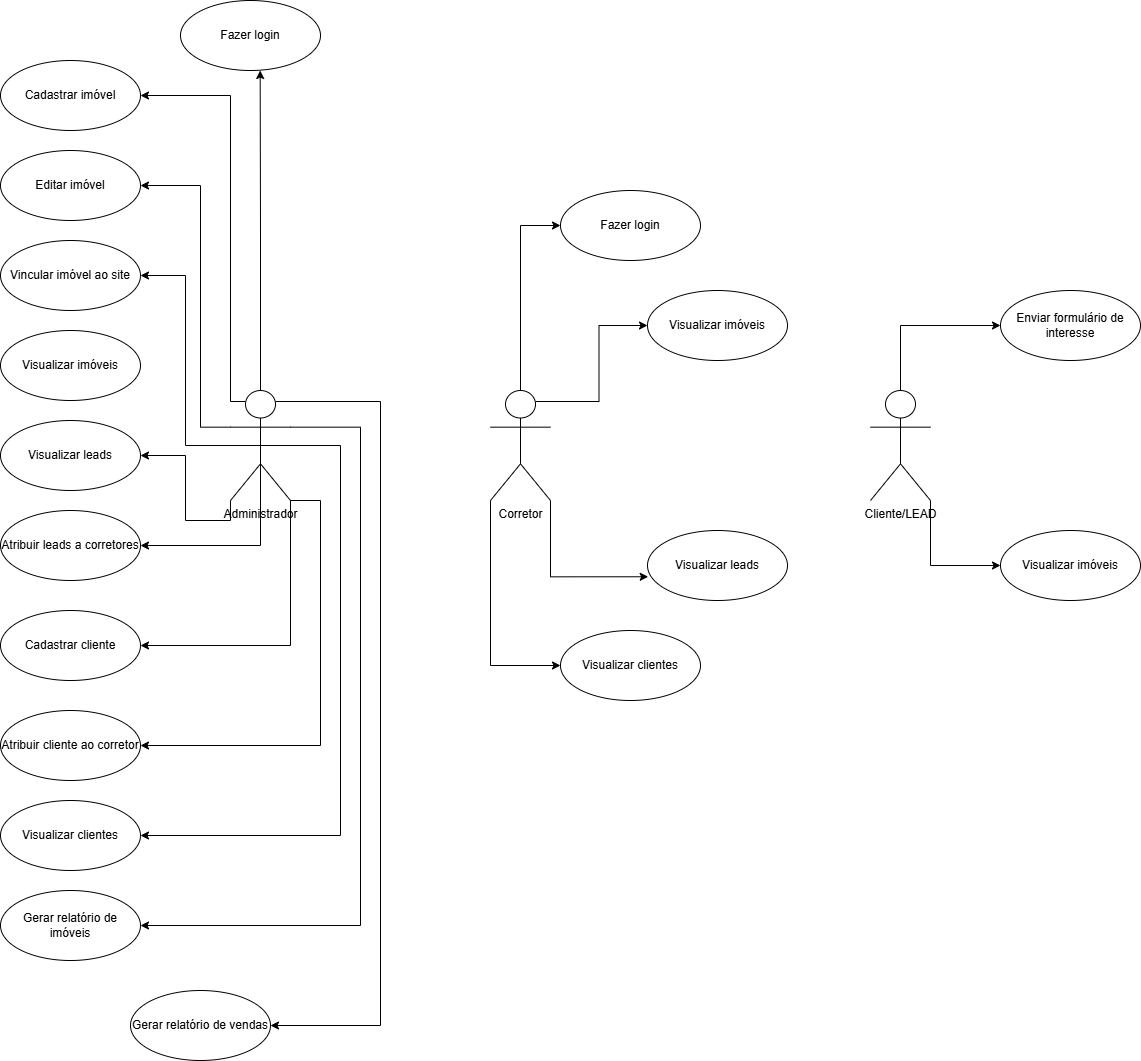

The diagram above was exported from draw.io. Its source (the exported page's mxGraphModel, read from the mxfile embedded in the PNG):
<mxGraphModel dx="2377" dy="1238" grid="1" gridSize="10" guides="1" tooltips="1" connect="1" arrows="1" fold="1" page="1" pageScale="1" pageWidth="827" pageHeight="1169" math="0" shadow="0">
  <root>
    <mxCell id="0" />
    <mxCell id="1" parent="0" />
    <mxCell id="cgW_Z0wDid15fLuLh3fP-32" style="edgeStyle=orthogonalEdgeStyle;rounded=0;orthogonalLoop=1;jettySize=auto;html=1;exitX=0.5;exitY=0;exitDx=0;exitDy=0;exitPerimeter=0;" edge="1" parent="1" source="cgW_Z0wDid15fLuLh3fP-1">
      <mxGeometry relative="1" as="geometry">
        <mxPoint x="299.66666666666697" y="220" as="targetPoint" />
      </mxGeometry>
    </mxCell>
    <mxCell id="cgW_Z0wDid15fLuLh3fP-33" style="edgeStyle=orthogonalEdgeStyle;rounded=0;orthogonalLoop=1;jettySize=auto;html=1;exitX=0.25;exitY=0.1;exitDx=0;exitDy=0;exitPerimeter=0;entryX=1;entryY=0.5;entryDx=0;entryDy=0;" edge="1" parent="1" source="cgW_Z0wDid15fLuLh3fP-1" target="cgW_Z0wDid15fLuLh3fP-3">
      <mxGeometry relative="1" as="geometry">
        <Array as="points">
          <mxPoint x="270" y="551" />
          <mxPoint x="270" y="245" />
        </Array>
      </mxGeometry>
    </mxCell>
    <mxCell id="cgW_Z0wDid15fLuLh3fP-34" style="edgeStyle=orthogonalEdgeStyle;rounded=0;orthogonalLoop=1;jettySize=auto;html=1;exitX=0;exitY=0.3333333333333333;exitDx=0;exitDy=0;exitPerimeter=0;entryX=1;entryY=0.5;entryDx=0;entryDy=0;" edge="1" parent="1" source="cgW_Z0wDid15fLuLh3fP-1" target="cgW_Z0wDid15fLuLh3fP-4">
      <mxGeometry relative="1" as="geometry">
        <Array as="points">
          <mxPoint x="240" y="577" />
          <mxPoint x="240" y="335" />
        </Array>
      </mxGeometry>
    </mxCell>
    <mxCell id="cgW_Z0wDid15fLuLh3fP-35" style="edgeStyle=orthogonalEdgeStyle;rounded=0;orthogonalLoop=1;jettySize=auto;html=1;exitX=0.5;exitY=0.5;exitDx=0;exitDy=0;exitPerimeter=0;entryX=1;entryY=0.5;entryDx=0;entryDy=0;" edge="1" parent="1" source="cgW_Z0wDid15fLuLh3fP-1" target="cgW_Z0wDid15fLuLh3fP-5">
      <mxGeometry relative="1" as="geometry" />
    </mxCell>
    <mxCell id="cgW_Z0wDid15fLuLh3fP-36" style="edgeStyle=orthogonalEdgeStyle;rounded=0;orthogonalLoop=1;jettySize=auto;html=1;exitX=0;exitY=1;exitDx=0;exitDy=0;exitPerimeter=0;entryX=1;entryY=0.5;entryDx=0;entryDy=0;" edge="1" parent="1" source="cgW_Z0wDid15fLuLh3fP-1" target="cgW_Z0wDid15fLuLh3fP-7">
      <mxGeometry relative="1" as="geometry" />
    </mxCell>
    <mxCell id="cgW_Z0wDid15fLuLh3fP-37" style="edgeStyle=orthogonalEdgeStyle;rounded=0;orthogonalLoop=1;jettySize=auto;html=1;exitX=0.5;exitY=0.5;exitDx=0;exitDy=0;exitPerimeter=0;entryX=1;entryY=0.5;entryDx=0;entryDy=0;" edge="1" parent="1" source="cgW_Z0wDid15fLuLh3fP-1" target="cgW_Z0wDid15fLuLh3fP-8">
      <mxGeometry relative="1" as="geometry">
        <Array as="points">
          <mxPoint x="300" y="695" />
        </Array>
      </mxGeometry>
    </mxCell>
    <mxCell id="cgW_Z0wDid15fLuLh3fP-38" style="edgeStyle=orthogonalEdgeStyle;rounded=0;orthogonalLoop=1;jettySize=auto;html=1;exitX=1;exitY=1;exitDx=0;exitDy=0;exitPerimeter=0;entryX=1;entryY=0.5;entryDx=0;entryDy=0;" edge="1" parent="1" source="cgW_Z0wDid15fLuLh3fP-1" target="cgW_Z0wDid15fLuLh3fP-9">
      <mxGeometry relative="1" as="geometry" />
    </mxCell>
    <mxCell id="cgW_Z0wDid15fLuLh3fP-39" style="edgeStyle=orthogonalEdgeStyle;rounded=0;orthogonalLoop=1;jettySize=auto;html=1;exitX=1;exitY=1;exitDx=0;exitDy=0;exitPerimeter=0;entryX=1;entryY=0.5;entryDx=0;entryDy=0;" edge="1" parent="1" source="cgW_Z0wDid15fLuLh3fP-1" target="cgW_Z0wDid15fLuLh3fP-10">
      <mxGeometry relative="1" as="geometry">
        <Array as="points">
          <mxPoint x="360" y="650" />
          <mxPoint x="360" y="895" />
        </Array>
      </mxGeometry>
    </mxCell>
    <mxCell id="cgW_Z0wDid15fLuLh3fP-40" style="edgeStyle=orthogonalEdgeStyle;rounded=0;orthogonalLoop=1;jettySize=auto;html=1;exitX=0.5;exitY=0.5;exitDx=0;exitDy=0;exitPerimeter=0;entryX=1;entryY=0.5;entryDx=0;entryDy=0;" edge="1" parent="1" source="cgW_Z0wDid15fLuLh3fP-1" target="cgW_Z0wDid15fLuLh3fP-11">
      <mxGeometry relative="1" as="geometry">
        <Array as="points">
          <mxPoint x="380" y="595" />
          <mxPoint x="380" y="985" />
        </Array>
      </mxGeometry>
    </mxCell>
    <mxCell id="cgW_Z0wDid15fLuLh3fP-41" style="edgeStyle=orthogonalEdgeStyle;rounded=0;orthogonalLoop=1;jettySize=auto;html=1;exitX=1;exitY=0.3333333333333333;exitDx=0;exitDy=0;exitPerimeter=0;entryX=1;entryY=0.5;entryDx=0;entryDy=0;" edge="1" parent="1" source="cgW_Z0wDid15fLuLh3fP-1" target="cgW_Z0wDid15fLuLh3fP-12">
      <mxGeometry relative="1" as="geometry">
        <Array as="points">
          <mxPoint x="400" y="577" />
          <mxPoint x="400" y="1075" />
        </Array>
      </mxGeometry>
    </mxCell>
    <mxCell id="cgW_Z0wDid15fLuLh3fP-42" style="edgeStyle=orthogonalEdgeStyle;rounded=0;orthogonalLoop=1;jettySize=auto;html=1;exitX=0.75;exitY=0.1;exitDx=0;exitDy=0;exitPerimeter=0;entryX=1;entryY=0.5;entryDx=0;entryDy=0;" edge="1" parent="1" source="cgW_Z0wDid15fLuLh3fP-1" target="cgW_Z0wDid15fLuLh3fP-13">
      <mxGeometry relative="1" as="geometry">
        <Array as="points">
          <mxPoint x="420" y="551" />
          <mxPoint x="420" y="1175" />
        </Array>
      </mxGeometry>
    </mxCell>
    <mxCell id="cgW_Z0wDid15fLuLh3fP-1" value="Administrador" style="shape=umlActor;verticalLabelPosition=bottom;verticalAlign=top;html=1;" vertex="1" parent="1">
      <mxGeometry x="270" y="540" width="60" height="110" as="geometry" />
    </mxCell>
    <mxCell id="cgW_Z0wDid15fLuLh3fP-2" value="Fazer login" style="ellipse;whiteSpace=wrap;html=1;" vertex="1" parent="1">
      <mxGeometry x="220" y="150" width="140" height="70" as="geometry" />
    </mxCell>
    <mxCell id="cgW_Z0wDid15fLuLh3fP-3" value="Cadastrar imóvel" style="ellipse;whiteSpace=wrap;html=1;" vertex="1" parent="1">
      <mxGeometry x="40" y="210" width="140" height="70" as="geometry" />
    </mxCell>
    <mxCell id="cgW_Z0wDid15fLuLh3fP-4" value="Editar imóvel" style="ellipse;whiteSpace=wrap;html=1;" vertex="1" parent="1">
      <mxGeometry x="40" y="300" width="140" height="70" as="geometry" />
    </mxCell>
    <mxCell id="cgW_Z0wDid15fLuLh3fP-5" value="Vincular imóvel ao site" style="ellipse;whiteSpace=wrap;html=1;" vertex="1" parent="1">
      <mxGeometry x="40" y="390" width="140" height="70" as="geometry" />
    </mxCell>
    <mxCell id="cgW_Z0wDid15fLuLh3fP-6" value="Visualizar imóveis" style="ellipse;whiteSpace=wrap;html=1;" vertex="1" parent="1">
      <mxGeometry x="40" y="480" width="140" height="70" as="geometry" />
    </mxCell>
    <mxCell id="cgW_Z0wDid15fLuLh3fP-7" value="Visualizar leads" style="ellipse;whiteSpace=wrap;html=1;" vertex="1" parent="1">
      <mxGeometry x="40" y="570" width="140" height="70" as="geometry" />
    </mxCell>
    <mxCell id="cgW_Z0wDid15fLuLh3fP-8" value="Atribuir leads a corretores" style="ellipse;whiteSpace=wrap;html=1;" vertex="1" parent="1">
      <mxGeometry x="40" y="660" width="140" height="70" as="geometry" />
    </mxCell>
    <mxCell id="cgW_Z0wDid15fLuLh3fP-9" value="Cadastrar cliente" style="ellipse;whiteSpace=wrap;html=1;" vertex="1" parent="1">
      <mxGeometry x="40" y="760" width="140" height="70" as="geometry" />
    </mxCell>
    <mxCell id="cgW_Z0wDid15fLuLh3fP-10" value="Atribuir cliente ao corretor" style="ellipse;whiteSpace=wrap;html=1;" vertex="1" parent="1">
      <mxGeometry x="40" y="860" width="140" height="70" as="geometry" />
    </mxCell>
    <mxCell id="cgW_Z0wDid15fLuLh3fP-11" value="Visualizar clientes" style="ellipse;whiteSpace=wrap;html=1;" vertex="1" parent="1">
      <mxGeometry x="40" y="950" width="140" height="70" as="geometry" />
    </mxCell>
    <mxCell id="cgW_Z0wDid15fLuLh3fP-12" value="Gerar relatório de imóveis" style="ellipse;whiteSpace=wrap;html=1;" vertex="1" parent="1">
      <mxGeometry x="40" y="1040" width="140" height="70" as="geometry" />
    </mxCell>
    <mxCell id="cgW_Z0wDid15fLuLh3fP-13" value="Gerar relatório de vendas" style="ellipse;whiteSpace=wrap;html=1;" vertex="1" parent="1">
      <mxGeometry x="170" y="1140" width="140" height="70" as="geometry" />
    </mxCell>
    <mxCell id="cgW_Z0wDid15fLuLh3fP-54" style="edgeStyle=orthogonalEdgeStyle;rounded=0;orthogonalLoop=1;jettySize=auto;html=1;exitX=0.5;exitY=0;exitDx=0;exitDy=0;exitPerimeter=0;entryX=0;entryY=0.5;entryDx=0;entryDy=0;" edge="1" parent="1" source="cgW_Z0wDid15fLuLh3fP-44" target="cgW_Z0wDid15fLuLh3fP-46">
      <mxGeometry relative="1" as="geometry" />
    </mxCell>
    <mxCell id="cgW_Z0wDid15fLuLh3fP-55" style="edgeStyle=orthogonalEdgeStyle;rounded=0;orthogonalLoop=1;jettySize=auto;html=1;exitX=0.75;exitY=0.1;exitDx=0;exitDy=0;exitPerimeter=0;entryX=0;entryY=0.5;entryDx=0;entryDy=0;" edge="1" parent="1" source="cgW_Z0wDid15fLuLh3fP-44" target="cgW_Z0wDid15fLuLh3fP-47">
      <mxGeometry relative="1" as="geometry" />
    </mxCell>
    <mxCell id="cgW_Z0wDid15fLuLh3fP-56" style="edgeStyle=orthogonalEdgeStyle;rounded=0;orthogonalLoop=1;jettySize=auto;html=1;exitX=0;exitY=1;exitDx=0;exitDy=0;exitPerimeter=0;entryX=0;entryY=0.5;entryDx=0;entryDy=0;" edge="1" parent="1" source="cgW_Z0wDid15fLuLh3fP-44" target="cgW_Z0wDid15fLuLh3fP-49">
      <mxGeometry relative="1" as="geometry" />
    </mxCell>
    <mxCell id="cgW_Z0wDid15fLuLh3fP-44" value="Corretor" style="shape=umlActor;verticalLabelPosition=bottom;verticalAlign=top;html=1;" vertex="1" parent="1">
      <mxGeometry x="530" y="540" width="60" height="110" as="geometry" />
    </mxCell>
    <mxCell id="cgW_Z0wDid15fLuLh3fP-46" value="Fazer login" style="ellipse;whiteSpace=wrap;html=1;" vertex="1" parent="1">
      <mxGeometry x="600" y="340" width="140" height="70" as="geometry" />
    </mxCell>
    <mxCell id="cgW_Z0wDid15fLuLh3fP-47" value="Visualizar imóveis" style="ellipse;whiteSpace=wrap;html=1;" vertex="1" parent="1">
      <mxGeometry x="687" y="440" width="140" height="70" as="geometry" />
    </mxCell>
    <mxCell id="cgW_Z0wDid15fLuLh3fP-48" value="Visualizar leads" style="ellipse;whiteSpace=wrap;html=1;" vertex="1" parent="1">
      <mxGeometry x="687" y="680" width="140" height="70" as="geometry" />
    </mxCell>
    <mxCell id="cgW_Z0wDid15fLuLh3fP-49" value="Visualizar clientes" style="ellipse;whiteSpace=wrap;html=1;" vertex="1" parent="1">
      <mxGeometry x="600" y="780" width="140" height="70" as="geometry" />
    </mxCell>
    <mxCell id="cgW_Z0wDid15fLuLh3fP-60" style="edgeStyle=orthogonalEdgeStyle;rounded=0;orthogonalLoop=1;jettySize=auto;html=1;exitX=0.5;exitY=0;exitDx=0;exitDy=0;exitPerimeter=0;entryX=0;entryY=0.5;entryDx=0;entryDy=0;" edge="1" parent="1" source="cgW_Z0wDid15fLuLh3fP-50" target="cgW_Z0wDid15fLuLh3fP-58">
      <mxGeometry relative="1" as="geometry" />
    </mxCell>
    <mxCell id="cgW_Z0wDid15fLuLh3fP-61" style="edgeStyle=orthogonalEdgeStyle;rounded=0;orthogonalLoop=1;jettySize=auto;html=1;exitX=1;exitY=1;exitDx=0;exitDy=0;exitPerimeter=0;entryX=0;entryY=0.5;entryDx=0;entryDy=0;" edge="1" parent="1" source="cgW_Z0wDid15fLuLh3fP-50" target="cgW_Z0wDid15fLuLh3fP-59">
      <mxGeometry relative="1" as="geometry" />
    </mxCell>
    <mxCell id="cgW_Z0wDid15fLuLh3fP-50" value="Cliente/LEAD" style="shape=umlActor;verticalLabelPosition=bottom;verticalAlign=top;html=1;" vertex="1" parent="1">
      <mxGeometry x="910" y="540" width="60" height="110" as="geometry" />
    </mxCell>
    <mxCell id="cgW_Z0wDid15fLuLh3fP-57" style="edgeStyle=orthogonalEdgeStyle;rounded=0;orthogonalLoop=1;jettySize=auto;html=1;exitX=1;exitY=1;exitDx=0;exitDy=0;exitPerimeter=0;entryX=0.005;entryY=0.661;entryDx=0;entryDy=0;entryPerimeter=0;" edge="1" parent="1" source="cgW_Z0wDid15fLuLh3fP-44" target="cgW_Z0wDid15fLuLh3fP-48">
      <mxGeometry relative="1" as="geometry" />
    </mxCell>
    <mxCell id="cgW_Z0wDid15fLuLh3fP-58" value="Enviar formulário de interesse" style="ellipse;whiteSpace=wrap;html=1;" vertex="1" parent="1">
      <mxGeometry x="1040" y="440" width="140" height="70" as="geometry" />
    </mxCell>
    <mxCell id="cgW_Z0wDid15fLuLh3fP-59" value="Visualizar imóveis" style="ellipse;whiteSpace=wrap;html=1;" vertex="1" parent="1">
      <mxGeometry x="1040" y="680" width="140" height="70" as="geometry" />
    </mxCell>
  </root>
</mxGraphModel>